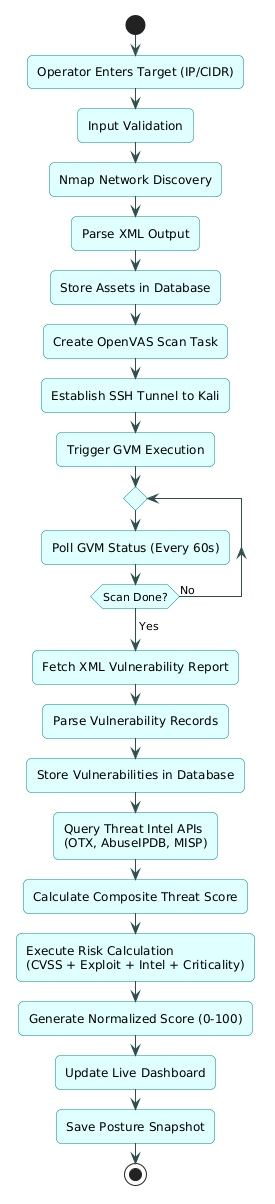

The diagram above was rendered by PlantUML. Its source (embedded in the PNG):
@startuml
skinparam shadowing false
skinparam RoundCorner 10
skinparam ActivityBackgroundColor LightCyan
skinparam ActivityBorderColor DarkCyan
skinparam ArrowColor DarkSlateGray

start
:Operator Enters Target (IP/CIDR);
:Input Validation;
:Nmap Network Discovery;
:Parse XML Output;
:Store Assets in Database;
:Create OpenVAS Scan Task;
:Establish SSH Tunnel to Kali;
:Trigger GVM Execution;

repeat
  :Poll GVM Status (Every 60s);
repeat while (Scan Done?) is (No)
->Yes;

:Fetch XML Vulnerability Report;
:Parse Vulnerability Records;
:Store Vulnerabilities in Database;
:Query Threat Intel APIs\n(OTX, AbuseIPDB, MISP);
:Calculate Composite Threat Score;
:Execute Risk Calculation\n(CVSS + Exploit + Intel + Criticality);
:Generate Normalized Score (0-100);
:Update Live Dashboard;
:Save Posture Snapshot;
stop
@enduml